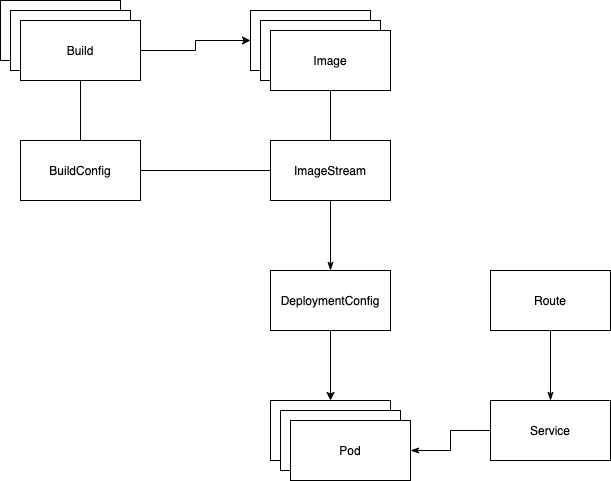

The diagram above was exported from draw.io. Its source (the exported page's mxGraphModel, read from the mxfile embedded in the PNG):
<mxGraphModel dx="885" dy="577" grid="1" gridSize="10" guides="1" tooltips="1" connect="1" arrows="1" fold="1" page="1" pageScale="1" pageWidth="827" pageHeight="1169" math="0" shadow="0">
  <root>
    <mxCell id="0" />
    <mxCell id="1" parent="0" />
    <mxCell id="sKmEynrGaM186jbgw8sA-5" style="edgeStyle=orthogonalEdgeStyle;rounded=0;orthogonalLoop=1;jettySize=auto;html=1;exitX=0.5;exitY=0;exitDx=0;exitDy=0;entryX=0.5;entryY=1;entryDx=0;entryDy=0;endArrow=none;endFill=0;" edge="1" parent="1" source="sKmEynrGaM186jbgw8sA-1" target="sKmEynrGaM186jbgw8sA-4">
      <mxGeometry relative="1" as="geometry" />
    </mxCell>
    <mxCell id="sKmEynrGaM186jbgw8sA-25" style="edgeStyle=orthogonalEdgeStyle;rounded=0;orthogonalLoop=1;jettySize=auto;html=1;exitX=1;exitY=0.5;exitDx=0;exitDy=0;entryX=0;entryY=0.5;entryDx=0;entryDy=0;endArrow=none;endFill=0;strokeColor=#000000;" edge="1" parent="1" source="sKmEynrGaM186jbgw8sA-1" target="sKmEynrGaM186jbgw8sA-6">
      <mxGeometry relative="1" as="geometry" />
    </mxCell>
    <mxCell id="sKmEynrGaM186jbgw8sA-1" value="BuildConfig" style="rounded=0;whiteSpace=wrap;html=1;" vertex="1" parent="1">
      <mxGeometry x="90" y="190" width="120" height="60" as="geometry" />
    </mxCell>
    <mxCell id="sKmEynrGaM186jbgw8sA-2" value="Build" style="rounded=0;whiteSpace=wrap;html=1;" vertex="1" parent="1">
      <mxGeometry x="70" y="50" width="120" height="60" as="geometry" />
    </mxCell>
    <mxCell id="sKmEynrGaM186jbgw8sA-3" value="Build" style="rounded=0;whiteSpace=wrap;html=1;" vertex="1" parent="1">
      <mxGeometry x="80" y="60" width="120" height="60" as="geometry" />
    </mxCell>
    <mxCell id="sKmEynrGaM186jbgw8sA-23" style="edgeStyle=orthogonalEdgeStyle;rounded=0;orthogonalLoop=1;jettySize=auto;html=1;exitX=1;exitY=0.5;exitDx=0;exitDy=0;entryX=0;entryY=0.5;entryDx=0;entryDy=0;endArrow=classic;endFill=1;strokeColor=#000000;" edge="1" parent="1" source="sKmEynrGaM186jbgw8sA-4" target="sKmEynrGaM186jbgw8sA-20">
      <mxGeometry relative="1" as="geometry" />
    </mxCell>
    <mxCell id="sKmEynrGaM186jbgw8sA-4" value="Build" style="rounded=0;whiteSpace=wrap;html=1;" vertex="1" parent="1">
      <mxGeometry x="90" y="70" width="120" height="60" as="geometry" />
    </mxCell>
    <mxCell id="sKmEynrGaM186jbgw8sA-18" style="edgeStyle=orthogonalEdgeStyle;rounded=0;orthogonalLoop=1;jettySize=auto;html=1;exitX=0.5;exitY=1;exitDx=0;exitDy=0;entryX=0.5;entryY=0;entryDx=0;entryDy=0;endArrow=classicThin;endFill=1;strokeColor=#000000;" edge="1" parent="1" source="sKmEynrGaM186jbgw8sA-6" target="sKmEynrGaM186jbgw8sA-8">
      <mxGeometry relative="1" as="geometry" />
    </mxCell>
    <mxCell id="sKmEynrGaM186jbgw8sA-6" value="ImageStream" style="rounded=0;whiteSpace=wrap;html=1;" vertex="1" parent="1">
      <mxGeometry x="340" y="190" width="120" height="60" as="geometry" />
    </mxCell>
    <mxCell id="sKmEynrGaM186jbgw8sA-13" style="edgeStyle=orthogonalEdgeStyle;rounded=0;orthogonalLoop=1;jettySize=auto;html=1;exitX=0.5;exitY=1;exitDx=0;exitDy=0;entryX=0.5;entryY=0;entryDx=0;entryDy=0;endArrow=classic;endFill=1;strokeColor=#000000;" edge="1" parent="1" source="sKmEynrGaM186jbgw8sA-8" target="sKmEynrGaM186jbgw8sA-10">
      <mxGeometry relative="1" as="geometry" />
    </mxCell>
    <mxCell id="sKmEynrGaM186jbgw8sA-8" value="DeploymentConfig" style="rounded=0;whiteSpace=wrap;html=1;" vertex="1" parent="1">
      <mxGeometry x="340" y="320" width="120" height="60" as="geometry" />
    </mxCell>
    <mxCell id="sKmEynrGaM186jbgw8sA-10" value="Pod" style="rounded=0;whiteSpace=wrap;html=1;" vertex="1" parent="1">
      <mxGeometry x="340" y="450" width="120" height="60" as="geometry" />
    </mxCell>
    <mxCell id="sKmEynrGaM186jbgw8sA-15" style="edgeStyle=orthogonalEdgeStyle;rounded=0;orthogonalLoop=1;jettySize=auto;html=1;exitX=0;exitY=0.5;exitDx=0;exitDy=0;entryX=1;entryY=0.5;entryDx=0;entryDy=0;endArrow=classicThin;endFill=1;strokeColor=#000000;" edge="1" parent="1" source="sKmEynrGaM186jbgw8sA-11" target="sKmEynrGaM186jbgw8sA-17">
      <mxGeometry relative="1" as="geometry" />
    </mxCell>
    <mxCell id="sKmEynrGaM186jbgw8sA-11" value="Service" style="rounded=0;whiteSpace=wrap;html=1;" vertex="1" parent="1">
      <mxGeometry x="560" y="450" width="120" height="60" as="geometry" />
    </mxCell>
    <mxCell id="sKmEynrGaM186jbgw8sA-14" style="edgeStyle=orthogonalEdgeStyle;rounded=0;orthogonalLoop=1;jettySize=auto;html=1;exitX=0.5;exitY=1;exitDx=0;exitDy=0;entryX=0.5;entryY=0;entryDx=0;entryDy=0;endArrow=classicThin;endFill=1;strokeColor=#000000;" edge="1" parent="1" source="sKmEynrGaM186jbgw8sA-12" target="sKmEynrGaM186jbgw8sA-11">
      <mxGeometry relative="1" as="geometry" />
    </mxCell>
    <mxCell id="sKmEynrGaM186jbgw8sA-12" value="Route" style="rounded=0;whiteSpace=wrap;html=1;" vertex="1" parent="1">
      <mxGeometry x="560" y="320" width="120" height="60" as="geometry" />
    </mxCell>
    <mxCell id="sKmEynrGaM186jbgw8sA-16" value="Pod" style="rounded=0;whiteSpace=wrap;html=1;" vertex="1" parent="1">
      <mxGeometry x="350" y="460" width="120" height="60" as="geometry" />
    </mxCell>
    <mxCell id="sKmEynrGaM186jbgw8sA-17" value="Pod" style="rounded=0;whiteSpace=wrap;html=1;" vertex="1" parent="1">
      <mxGeometry x="360" y="470" width="120" height="60" as="geometry" />
    </mxCell>
    <mxCell id="sKmEynrGaM186jbgw8sA-20" value="Image" style="rounded=0;whiteSpace=wrap;html=1;" vertex="1" parent="1">
      <mxGeometry x="320" y="60" width="120" height="60" as="geometry" />
    </mxCell>
    <mxCell id="sKmEynrGaM186jbgw8sA-21" value="Image" style="rounded=0;whiteSpace=wrap;html=1;" vertex="1" parent="1">
      <mxGeometry x="330" y="70" width="120" height="60" as="geometry" />
    </mxCell>
    <mxCell id="sKmEynrGaM186jbgw8sA-24" style="edgeStyle=orthogonalEdgeStyle;rounded=0;orthogonalLoop=1;jettySize=auto;html=1;exitX=0.5;exitY=1;exitDx=0;exitDy=0;entryX=0.5;entryY=0;entryDx=0;entryDy=0;endArrow=none;endFill=0;strokeColor=#000000;" edge="1" parent="1" source="sKmEynrGaM186jbgw8sA-22" target="sKmEynrGaM186jbgw8sA-6">
      <mxGeometry relative="1" as="geometry" />
    </mxCell>
    <mxCell id="sKmEynrGaM186jbgw8sA-22" value="Image" style="rounded=0;whiteSpace=wrap;html=1;" vertex="1" parent="1">
      <mxGeometry x="340" y="80" width="120" height="60" as="geometry" />
    </mxCell>
  </root>
</mxGraphModel>